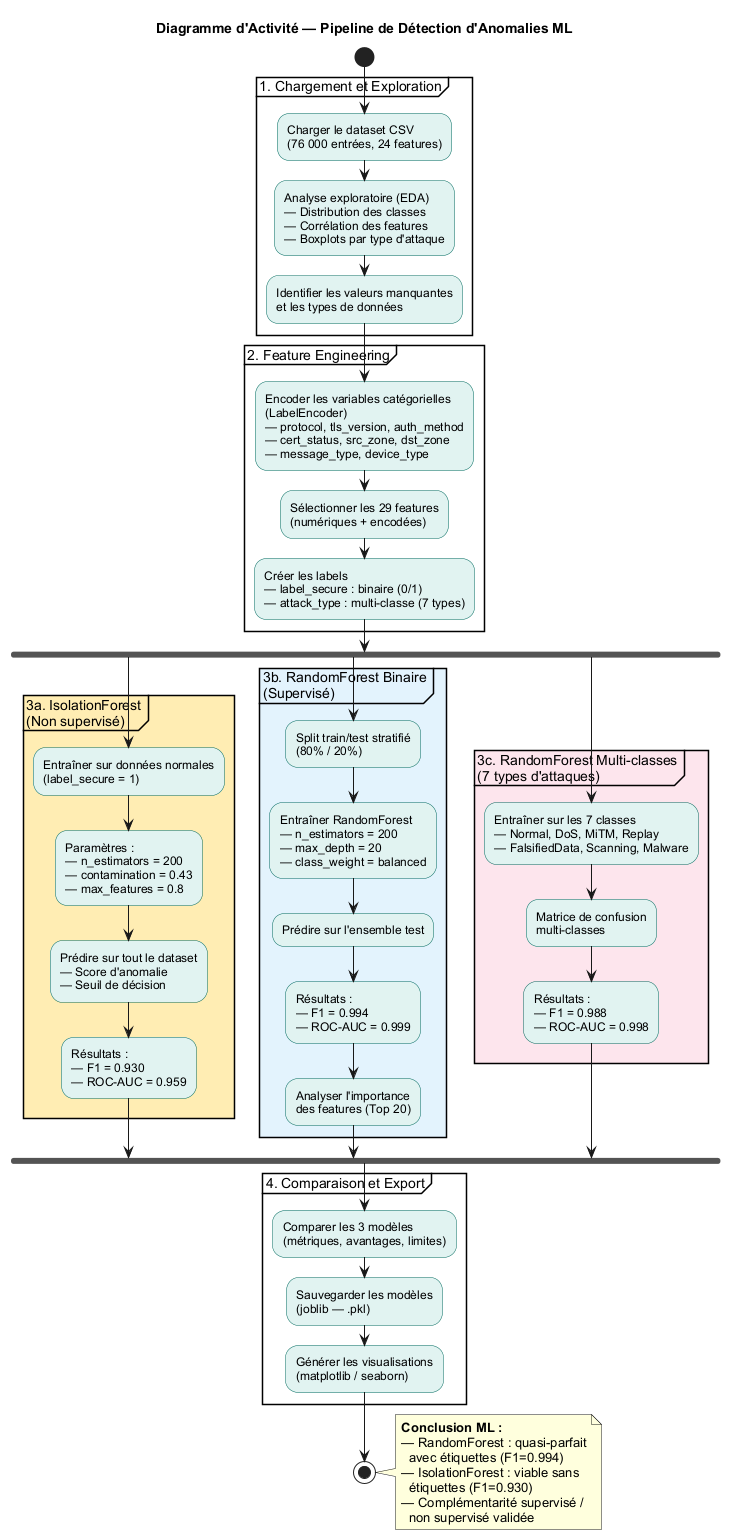

The diagram above was rendered by PlantUML. Its source (embedded in the PNG):
@startuml diag-ml-pipeline

skinparam backgroundColor #FFFFFF
skinparam defaultFontName Arial
skinparam shadowing false
skinparam ActivityBackgroundColor #E0F2F1
skinparam ActivityBorderColor #00695C

title Diagramme d'Activité — Pipeline de Détection d'Anomalies ML

start

partition "1. Chargement et Exploration" {
  :Charger le dataset CSV\n(76 000 entrées, 24 features);

  :Analyse exploratoire (EDA)\n— Distribution des classes\n— Corrélation des features\n— Boxplots par type d'attaque;

  :Identifier les valeurs manquantes\net les types de données;
}

partition "2. Feature Engineering" {
  :Encoder les variables catégorielles\n(LabelEncoder)\n— protocol, tls_version, auth_method\n— cert_status, src_zone, dst_zone\n— message_type, device_type;

  :Sélectionner les 29 features\n(numériques + encodées);

  :Créer les labels\n— label_secure : binaire (0/1)\n— attack_type : multi-classe (7 types);
}

fork

partition "3a. IsolationForest\n(Non supervisé)" #FFECB3 {
  :Entraîner sur données normales\n(label_secure = 1);

  :Paramètres :\n— n_estimators = 200\n— contamination = 0.43\n— max_features = 0.8;

  :Prédire sur tout le dataset\n— Score d'anomalie\n— Seuil de décision;

  :Résultats :\n— F1 = 0.930\n— ROC-AUC = 0.959;
}

fork again

partition "3b. RandomForest Binaire\n(Supervisé)" #E3F2FD {
  :Split train/test stratifié\n(80% / 20%);

  :Entraîner RandomForest\n— n_estimators = 200\n— max_depth = 20\n— class_weight = balanced;

  :Prédire sur l'ensemble test;

  :Résultats :\n— F1 = 0.994\n— ROC-AUC = 0.999;

  :Analyser l'importance\ndes features (Top 20);
}

fork again

partition "3c. RandomForest Multi-classes\n(7 types d'attaques)" #FCE4EC {
  :Entraîner sur les 7 classes\n— Normal, DoS, MiTM, Replay\n— FalsifiedData, Scanning, Malware;

  :Matrice de confusion\nmulti-classes;

  :Résultats :\n— F1 = 0.988\n— ROC-AUC = 0.998;
}

end fork

partition "4. Comparaison et Export" {
  :Comparer les 3 modèles\n(métriques, avantages, limites);

  :Sauvegarder les modèles\n(joblib — .pkl);

  :Générer les visualisations\n(matplotlib / seaborn);
}

stop

note right
  **Conclusion ML :**
  — RandomForest : quasi-parfait
    avec étiquettes (F1=0.994)
  — IsolationForest : viable sans
    étiquettes (F1=0.930)
  — Complémentarité supervisé /
    non supervisé validée
end note

@enduml